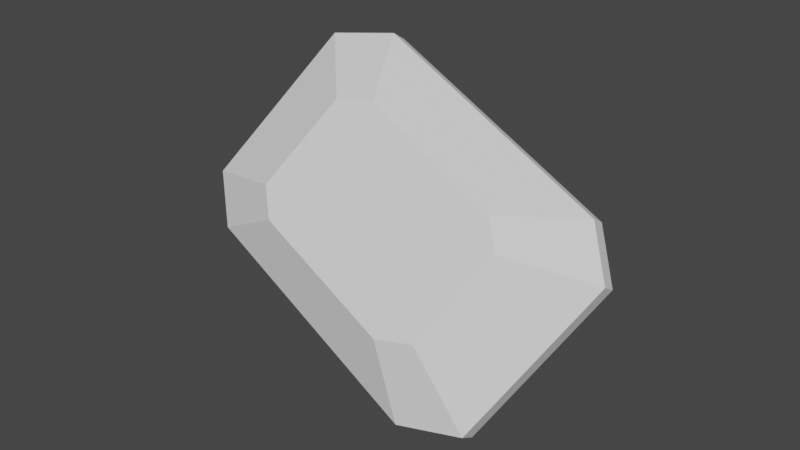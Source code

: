 # Source: Emerald.blend  (saved by Blender 2.82.7; exported with 4.5.12 LTS)
import bpy
from mathutils import Matrix  # noqa: F401  (used for matrix-valued properties, if any)

bpy.ops.wm.read_factory_settings(use_empty=True)
scene = bpy.context.scene
scene.name = 'Scene'

# ---- collections
col_collection = bpy.data.collections.new('Collection'); scene.collection.children.link(col_collection)

# ---- world
world_world = bpy.data.worlds.new('World'); scene.world = world_world
world_world.use_nodes = True; world_world.node_tree.nodes.clear()
_N = world_world.node_tree.nodes; _L = world_world.node_tree.links
n0 = _N.new('ShaderNodeOutputWorld'); n0.name = 'World Output'; n0.location = (300, 300)
n1 = _N.new('ShaderNodeBackground'); n1.name = 'Background'; n1.location = (10, 300)
n1.inputs[0].default_value = (0.05088, 0.05088, 0.05088, 1.0)
_L.new(n1.outputs[0], n0.inputs[0])
n0.is_active_output = True
world_world.color = (0.05088, 0.05088, 0.05088)
world_world.use_sun_shadow = False
world_world.sun_shadow_jitter_overblur = 0.0

# ---- meshes
me_cylinder_001 = bpy.data.meshes.new('Cylinder.001')
me_cylinder_001.from_pydata([(-0.5046, 1.216, -1.0), (-0.5046, 1.216, 1.0), (1.242, 0.4781, -1.0), (1.242, 0.4781, 1.0), (1.451, 0.1113, -1.0), (1.451, 0.1113, 1.0), (0.9521, -1.099, -1.0), (0.9521, -1.099, 1.0), (0.5046, -1.216, -1.0), (0.5046, -1.216, 1.0), (-1.242, -0.4781, -1.0), (-1.242, -0.4781, 1.0), (-1.451, -0.1113, -1.0), (-1.451, -0.1113, 1.0), (-0.9521, 1.099, -1.0), (-0.9521, 1.099, 1.0), (-0.2975, 0.7171, -4.959), (0.7319, 0.2819, -4.959), (0.7319, 0.2819, 4.959), (-0.2975, 0.7171, 4.959), (0.8552, 0.06564, -4.959), (0.8552, 0.06564, 4.959), (0.5613, -0.648, -4.959), (0.5613, -0.648, 4.959), (0.2975, -0.7171, -4.959), (0.2975, -0.7171, 4.959), (-0.7319, -0.2819, -4.959), (-0.7319, -0.2819, 4.959), (-0.8552, -0.06564, -4.959), (-0.8552, -0.06564, 4.959), (-0.5613, 0.648, -4.959), (-0.5613, 0.648, 4.959)], [], [(0, 1, 3, 2), (2, 3, 5, 4), (4, 5, 7, 6), (6, 7, 9, 8), (8, 9, 11, 10), (10, 11, 13, 12), (6, 8, 24, 22), (12, 13, 15, 14), (14, 15, 1, 0), (13, 11, 27, 29), (18, 19, 31, 29, 27, 25, 23, 21), (16, 17, 20, 22, 24, 26, 28, 30), (9, 7, 23, 25), (2, 4, 20, 17), (12, 14, 30, 28), (5, 3, 18, 21), (15, 13, 29, 31), (8, 10, 26, 24), (11, 9, 25, 27), (4, 6, 22, 20), (14, 0, 16, 30), (0, 2, 17, 16), (7, 5, 21, 23), (1, 15, 31, 19), (3, 1, 19, 18), (10, 12, 28, 26)])
_uv = me_cylinder_001.uv_layers.new(name='UVMap')
_uv.uv.foreach_set('vector', [1.0, 0.5, 1.0, 1.0, 0.875, 1.0, 0.875, 0.5, 0.875, 0.5, 0.875, 1.0, 0.75, 1.0, 0.75, 0.5, 0.75, 0.5, 0.75, 1.0, 0.625, 1.0, 0.625, 0.5, 0.625, 0.5, 0.625, 1.0, 0.5, 1.0, 0.5, 0.5, 0.5, 0.5, 0.5, 1.0, 0.375, 1.0, 0.375, 0.5, 0.375, 0.5, 0.375, 1.0, 0.25, 1.0, 0.25, 0.5, 0.625, 0.5, 0.5, 0.5, 0.5, 0.5, 0.625, 0.5, 0.25, 0.5, 0.25, 1.0, 0.125, 1.0, 0.125, 0.5, 0.125, 0.5, 0.125, 1.0, 0.0, 1.0, 0.0, 0.5, 0.25, 1.0, 0.375, 1.0, 0.375, 1.0, 0.25, 1.0, 0.4197, 0.4197, 0.25, 0.49, 0.08029, 0.4197, 0.01, 0.25, 0.08029, 0.08029, 0.25, 0.01, 0.4197, 0.08029, 0.49, 0.25, 0.75, 0.49, 0.9197, 0.4197, 0.99, 0.25, 0.9197, 0.08029, 0.75, 0.01, 0.5803, 0.08029, 0.51, 0.25, 0.5803, 0.4197, 0.5, 1.0, 0.625, 1.0, 0.625, 1.0, 0.5, 1.0, 0.875, 0.5, 0.75, 0.5, 0.75, 0.5, 0.875, 0.5, 0.25, 0.5, 0.125, 0.5, 0.125, 0.5, 0.25, 0.5, 0.75, 1.0, 0.875, 1.0, 0.875, 1.0, 0.75, 1.0, 0.125, 1.0, 0.25, 1.0, 0.25, 1.0, 0.125, 1.0, 0.5, 0.5, 0.375, 0.5, 0.375, 0.5, 0.5, 0.5, 0.375, 1.0, 0.5, 1.0, 0.5, 1.0, 0.375, 1.0, 0.75, 0.5, 0.625, 0.5, 0.625, 0.5, 0.75, 0.5, 0.125, 0.5, 0.0, 0.5, 0.0, 0.5, 0.125, 0.5, 1.0, 0.5, 0.875, 0.5, 0.875, 0.5, 1.0, 0.5, 0.625, 1.0, 0.75, 1.0, 0.75, 1.0, 0.625, 1.0, 0.0, 1.0, 0.125, 1.0, 0.125, 1.0, 0.0, 1.0, 0.875, 1.0, 1.0, 1.0, 1.0, 1.0, 0.875, 1.0, 0.375, 0.5, 0.25, 0.5, 0.25, 0.5, 0.375, 0.5])
me_cylinder_001.use_remesh_fix_poles = True
me_cylinder_001.use_remesh_preserve_attributes = False
me_cylinder_001.use_mirror_vertex_groups = False
me_cylinder_001.update()

# ---- objects
ob_cylinder = bpy.data.objects.new('Cylinder', me_cylinder_001)

# ---- transforms, parenting, visibility, modifiers, constraints
ob_cylinder.location = (0.0, 0.0, 0.0)
ob_cylinder.rotation_euler = (-1.03, -0.06587, 3.212)
ob_cylinder.scale = (15.51, 14.79, 1.095)
ob_cylinder.lineart.crease_threshold = 0.0

# ---- collection membership
col_collection.objects.link(ob_cylinder)

# ---- scene / render settings (as saved in the file)
scene.frame_start = 1; scene.frame_end = 250; scene.frame_set(1)
scene.render.engine = 'BLENDER_EEVEE_NEXT'
scene.cycles.use_denoising = False
scene.cycles.samples = 128
scene.cycles.sampling_pattern = 'TABULATED_SOBOL'
scene.cycles.use_adaptive_sampling = False
scene.cycles.use_light_tree = False
scene.view_settings.view_transform = 'Filmic'
bpy.context.view_layer.update()

# ---- added for rendering (the .blend has no active camera and no usable light): camera, sun
cam_auto = bpy.data.cameras.new('AutoCamera')
cam_auto.lens = 50.0
cam_auto.sensor_width = 36.0
cam_auto.clip_end = 1110.22
ob_auto_camera = bpy.data.objects.new('AutoCamera', cam_auto)
scene.collection.objects.link(ob_auto_camera)
ob_auto_camera.location = (63.2604, -75.9125, 50.6083)
ob_auto_camera.rotation_euler = (1.09748, -7.21219e-08, 0.694738)
scene.camera = ob_auto_camera
light_auto_sun = bpy.data.lights.new('AutoSun', 'SUN')
light_auto_sun.energy = 3.0
light_auto_sun.angle = 0.0523599
ob_auto_sun = bpy.data.objects.new('AutoSun', light_auto_sun)
scene.collection.objects.link(ob_auto_sun)
ob_auto_sun.rotation_euler = (0.872665, 0.174533, 0.523599)
bpy.context.view_layer.update()

